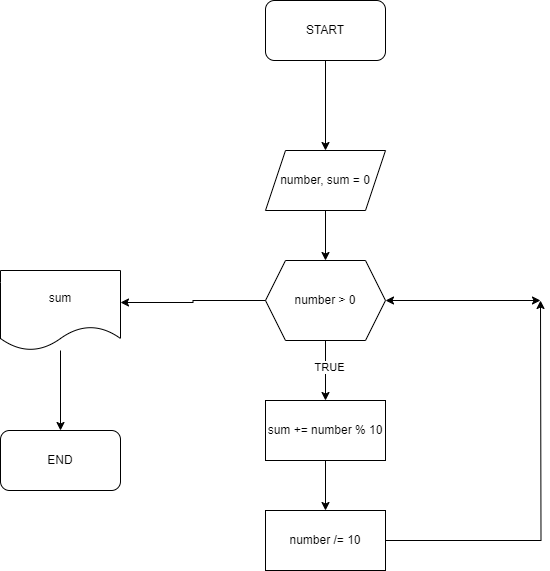

The diagram above was exported from draw.io. Its source (the exported page's mxGraphModel, read from the mxfile embedded in the PNG):
<mxGraphModel dx="1434" dy="780" grid="1" gridSize="10" guides="1" tooltips="1" connect="1" arrows="1" fold="1" page="1" pageScale="1" pageWidth="850" pageHeight="1100" math="0" shadow="0">
  <root>
    <mxCell id="0" />
    <mxCell id="1" parent="0" />
    <mxCell id="QgpOE-nRBw9mG5NHCiLG-75" style="edgeStyle=orthogonalEdgeStyle;rounded=0;orthogonalLoop=1;jettySize=auto;html=1;" edge="1" parent="1" source="QgpOE-nRBw9mG5NHCiLG-73" target="QgpOE-nRBw9mG5NHCiLG-74">
      <mxGeometry relative="1" as="geometry" />
    </mxCell>
    <mxCell id="QgpOE-nRBw9mG5NHCiLG-73" value="START" style="rounded=1;whiteSpace=wrap;html=1;" vertex="1" parent="1">
      <mxGeometry x="365" y="70" width="120" height="60" as="geometry" />
    </mxCell>
    <mxCell id="QgpOE-nRBw9mG5NHCiLG-77" style="edgeStyle=orthogonalEdgeStyle;rounded=0;orthogonalLoop=1;jettySize=auto;html=1;" edge="1" parent="1" source="QgpOE-nRBw9mG5NHCiLG-74" target="QgpOE-nRBw9mG5NHCiLG-76">
      <mxGeometry relative="1" as="geometry" />
    </mxCell>
    <mxCell id="QgpOE-nRBw9mG5NHCiLG-74" value="number, sum = 0" style="shape=parallelogram;perimeter=parallelogramPerimeter;whiteSpace=wrap;html=1;fixedSize=1;" vertex="1" parent="1">
      <mxGeometry x="365" y="220" width="120" height="60" as="geometry" />
    </mxCell>
    <mxCell id="QgpOE-nRBw9mG5NHCiLG-79" style="edgeStyle=orthogonalEdgeStyle;rounded=0;orthogonalLoop=1;jettySize=auto;html=1;entryX=0.5;entryY=0;entryDx=0;entryDy=0;" edge="1" parent="1" source="QgpOE-nRBw9mG5NHCiLG-76" target="QgpOE-nRBw9mG5NHCiLG-78">
      <mxGeometry relative="1" as="geometry" />
    </mxCell>
    <mxCell id="QgpOE-nRBw9mG5NHCiLG-84" value="TRUE" style="edgeLabel;html=1;align=center;verticalAlign=middle;resizable=0;points=[];" vertex="1" connectable="0" parent="QgpOE-nRBw9mG5NHCiLG-79">
      <mxGeometry x="-0.1333" y="3" relative="1" as="geometry">
        <mxPoint as="offset" />
      </mxGeometry>
    </mxCell>
    <mxCell id="QgpOE-nRBw9mG5NHCiLG-76" value="number &amp;gt; 0" style="shape=hexagon;perimeter=hexagonPerimeter2;whiteSpace=wrap;html=1;fixedSize=1;" vertex="1" parent="1">
      <mxGeometry x="365" y="330" width="120" height="80" as="geometry" />
    </mxCell>
    <mxCell id="QgpOE-nRBw9mG5NHCiLG-83" style="edgeStyle=orthogonalEdgeStyle;rounded=0;orthogonalLoop=1;jettySize=auto;html=1;entryX=0.5;entryY=0;entryDx=0;entryDy=0;" edge="1" parent="1" source="QgpOE-nRBw9mG5NHCiLG-78" target="QgpOE-nRBw9mG5NHCiLG-80">
      <mxGeometry relative="1" as="geometry" />
    </mxCell>
    <mxCell id="QgpOE-nRBw9mG5NHCiLG-78" value="sum += number % 10" style="rounded=0;whiteSpace=wrap;html=1;" vertex="1" parent="1">
      <mxGeometry x="365" y="470" width="120" height="60" as="geometry" />
    </mxCell>
    <mxCell id="QgpOE-nRBw9mG5NHCiLG-81" style="edgeStyle=orthogonalEdgeStyle;rounded=0;orthogonalLoop=1;jettySize=auto;html=1;" edge="1" parent="1" source="QgpOE-nRBw9mG5NHCiLG-80">
      <mxGeometry relative="1" as="geometry">
        <mxPoint x="640" y="370" as="targetPoint" />
      </mxGeometry>
    </mxCell>
    <mxCell id="QgpOE-nRBw9mG5NHCiLG-80" value="number /= 10" style="rounded=0;whiteSpace=wrap;html=1;" vertex="1" parent="1">
      <mxGeometry x="365" y="580" width="120" height="60" as="geometry" />
    </mxCell>
    <mxCell id="QgpOE-nRBw9mG5NHCiLG-82" value="" style="endArrow=classic;startArrow=classic;html=1;rounded=0;exitX=1;exitY=0.5;exitDx=0;exitDy=0;" edge="1" parent="1" source="QgpOE-nRBw9mG5NHCiLG-76">
      <mxGeometry width="50" height="50" relative="1" as="geometry">
        <mxPoint x="200" y="520" as="sourcePoint" />
        <mxPoint x="640" y="370" as="targetPoint" />
      </mxGeometry>
    </mxCell>
    <mxCell id="QgpOE-nRBw9mG5NHCiLG-88" style="edgeStyle=orthogonalEdgeStyle;rounded=0;orthogonalLoop=1;jettySize=auto;html=1;entryX=0.5;entryY=0;entryDx=0;entryDy=0;" edge="1" parent="1" source="QgpOE-nRBw9mG5NHCiLG-85" target="QgpOE-nRBw9mG5NHCiLG-87">
      <mxGeometry relative="1" as="geometry" />
    </mxCell>
    <mxCell id="QgpOE-nRBw9mG5NHCiLG-85" value="sum" style="shape=document;whiteSpace=wrap;html=1;boundedLbl=1;" vertex="1" parent="1">
      <mxGeometry x="100" y="340" width="120" height="80" as="geometry" />
    </mxCell>
    <mxCell id="QgpOE-nRBw9mG5NHCiLG-86" style="edgeStyle=orthogonalEdgeStyle;rounded=0;orthogonalLoop=1;jettySize=auto;html=1;entryX=1;entryY=0.4;entryDx=0;entryDy=0;entryPerimeter=0;" edge="1" parent="1" source="QgpOE-nRBw9mG5NHCiLG-76" target="QgpOE-nRBw9mG5NHCiLG-85">
      <mxGeometry relative="1" as="geometry" />
    </mxCell>
    <mxCell id="QgpOE-nRBw9mG5NHCiLG-87" value="END" style="rounded=1;whiteSpace=wrap;html=1;" vertex="1" parent="1">
      <mxGeometry x="100" y="500" width="120" height="60" as="geometry" />
    </mxCell>
  </root>
</mxGraphModel>